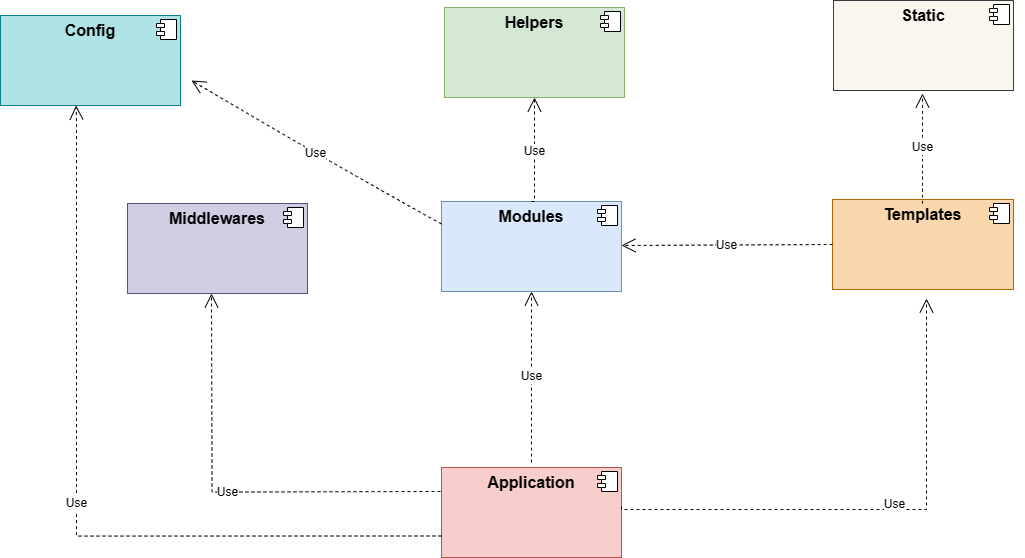

The diagram above was exported from draw.io. Its source (the exported page's mxGraphModel, read from the mxfile embedded in the PNG):
<mxGraphModel dx="1831" dy="836" grid="0" gridSize="10" guides="1" tooltips="1" connect="1" arrows="1" fold="1" page="0" pageScale="1" pageWidth="850" pageHeight="1100" math="0" shadow="0">
  <root>
    <mxCell id="0" />
    <mxCell id="1" parent="0" />
    <mxCell id="-ViPuhsLo3JvKx2cmyBX-1" value="&lt;p style=&quot;margin:0px;margin-top:6px;text-align:center;&quot;&gt;&lt;b&gt;Middlewares&lt;/b&gt;&lt;/p&gt;" style="align=left;overflow=fill;html=1;dropTarget=0;whiteSpace=wrap;fontSize=16;fillColor=#d0cee2;strokeColor=#56517e;" vertex="1" parent="1">
      <mxGeometry x="-143" y="207" width="180" height="90" as="geometry" />
    </mxCell>
    <mxCell id="-ViPuhsLo3JvKx2cmyBX-2" value="" style="shape=component;jettyWidth=8;jettyHeight=4;fontSize=16;" vertex="1" parent="-ViPuhsLo3JvKx2cmyBX-1">
      <mxGeometry x="1" width="20" height="20" relative="1" as="geometry">
        <mxPoint x="-24" y="4" as="offset" />
      </mxGeometry>
    </mxCell>
    <mxCell id="-ViPuhsLo3JvKx2cmyBX-5" value="&lt;p style=&quot;margin:0px;margin-top:6px;text-align:center;&quot;&gt;&lt;b&gt;Application&lt;/b&gt;&lt;/p&gt;&lt;p style=&quot;margin:0px;margin-top:6px;text-align:center;&quot;&gt;&lt;b&gt;&lt;br&gt;&lt;/b&gt;&lt;/p&gt;" style="align=left;overflow=fill;html=1;dropTarget=0;whiteSpace=wrap;fontSize=16;fillColor=#f8cecc;strokeColor=#b85450;" vertex="1" parent="1">
      <mxGeometry x="171" y="471" width="180" height="90" as="geometry" />
    </mxCell>
    <mxCell id="-ViPuhsLo3JvKx2cmyBX-6" value="" style="shape=component;jettyWidth=8;jettyHeight=4;fontSize=16;" vertex="1" parent="-ViPuhsLo3JvKx2cmyBX-5">
      <mxGeometry x="1" width="20" height="20" relative="1" as="geometry">
        <mxPoint x="-24" y="4" as="offset" />
      </mxGeometry>
    </mxCell>
    <mxCell id="-ViPuhsLo3JvKx2cmyBX-7" value="&lt;p style=&quot;margin:0px;margin-top:6px;text-align:center;&quot;&gt;&lt;b&gt;Config&lt;/b&gt;&lt;/p&gt;" style="align=left;overflow=fill;html=1;dropTarget=0;whiteSpace=wrap;fontSize=16;fillColor=#b0e3e6;strokeColor=#0e8088;" vertex="1" parent="1">
      <mxGeometry x="-270" y="19" width="180" height="90" as="geometry" />
    </mxCell>
    <mxCell id="-ViPuhsLo3JvKx2cmyBX-8" value="" style="shape=component;jettyWidth=8;jettyHeight=4;fontSize=16;" vertex="1" parent="-ViPuhsLo3JvKx2cmyBX-7">
      <mxGeometry x="1" width="20" height="20" relative="1" as="geometry">
        <mxPoint x="-24" y="4" as="offset" />
      </mxGeometry>
    </mxCell>
    <mxCell id="-ViPuhsLo3JvKx2cmyBX-9" value="&lt;p style=&quot;margin:0px;margin-top:6px;text-align:center;&quot;&gt;&lt;b&gt;Templates&lt;/b&gt;&lt;/p&gt;" style="align=left;overflow=fill;html=1;dropTarget=0;whiteSpace=wrap;fontSize=16;fillColor=#fad7ac;strokeColor=#b46504;" vertex="1" parent="1">
      <mxGeometry x="562" y="203" width="181" height="90" as="geometry" />
    </mxCell>
    <mxCell id="-ViPuhsLo3JvKx2cmyBX-10" value="" style="shape=component;jettyWidth=8;jettyHeight=4;fontSize=16;" vertex="1" parent="-ViPuhsLo3JvKx2cmyBX-9">
      <mxGeometry x="1" width="20" height="20" relative="1" as="geometry">
        <mxPoint x="-24" y="4" as="offset" />
      </mxGeometry>
    </mxCell>
    <mxCell id="-ViPuhsLo3JvKx2cmyBX-11" value="&lt;p style=&quot;margin:0px;margin-top:6px;text-align:center;&quot;&gt;&lt;b&gt;Helpers&lt;/b&gt;&lt;/p&gt;" style="align=left;overflow=fill;html=1;dropTarget=0;whiteSpace=wrap;fontSize=16;fillColor=#d5e8d4;strokeColor=#82b366;" vertex="1" parent="1">
      <mxGeometry x="174" y="11" width="180" height="90" as="geometry" />
    </mxCell>
    <mxCell id="-ViPuhsLo3JvKx2cmyBX-12" value="" style="shape=component;jettyWidth=8;jettyHeight=4;fontSize=16;" vertex="1" parent="-ViPuhsLo3JvKx2cmyBX-11">
      <mxGeometry x="1" width="20" height="20" relative="1" as="geometry">
        <mxPoint x="-24" y="4" as="offset" />
      </mxGeometry>
    </mxCell>
    <mxCell id="-ViPuhsLo3JvKx2cmyBX-13" value="&lt;p style=&quot;margin:0px;margin-top:6px;text-align:center;&quot;&gt;&lt;b&gt;Static&lt;/b&gt;&lt;/p&gt;" style="align=left;overflow=fill;html=1;dropTarget=0;whiteSpace=wrap;fontSize=16;fillColor=#f9f7ed;strokeColor=#36393d;" vertex="1" parent="1">
      <mxGeometry x="563" y="4" width="180" height="90" as="geometry" />
    </mxCell>
    <mxCell id="-ViPuhsLo3JvKx2cmyBX-14" value="" style="shape=component;jettyWidth=8;jettyHeight=4;fontSize=16;" vertex="1" parent="-ViPuhsLo3JvKx2cmyBX-13">
      <mxGeometry x="1" width="20" height="20" relative="1" as="geometry">
        <mxPoint x="-24" y="4" as="offset" />
      </mxGeometry>
    </mxCell>
    <mxCell id="-ViPuhsLo3JvKx2cmyBX-15" value="&lt;p style=&quot;margin:0px;margin-top:6px;text-align:center;&quot;&gt;&lt;b&gt;Modules&lt;/b&gt;&lt;/p&gt;" style="align=left;overflow=fill;html=1;dropTarget=0;whiteSpace=wrap;fontSize=16;fillColor=#dae8fc;strokeColor=#6c8ebf;" vertex="1" parent="1">
      <mxGeometry x="171" y="205" width="180" height="90" as="geometry" />
    </mxCell>
    <mxCell id="-ViPuhsLo3JvKx2cmyBX-16" value="" style="shape=component;jettyWidth=8;jettyHeight=4;fontSize=16;" vertex="1" parent="-ViPuhsLo3JvKx2cmyBX-15">
      <mxGeometry x="1" width="20" height="20" relative="1" as="geometry">
        <mxPoint x="-24" y="4" as="offset" />
      </mxGeometry>
    </mxCell>
    <mxCell id="-ViPuhsLo3JvKx2cmyBX-17" style="edgeStyle=none;curved=1;rounded=0;orthogonalLoop=1;jettySize=auto;html=1;exitX=1;exitY=0.75;exitDx=0;exitDy=0;fontSize=12;startSize=8;endSize=8;" edge="1" parent="1" source="-ViPuhsLo3JvKx2cmyBX-13" target="-ViPuhsLo3JvKx2cmyBX-13">
      <mxGeometry relative="1" as="geometry" />
    </mxCell>
    <mxCell id="-ViPuhsLo3JvKx2cmyBX-18" value="Use" style="endArrow=open;endSize=12;dashed=1;html=1;rounded=0;fontSize=12;edgeStyle=orthogonalEdgeStyle;entryX=0.395;entryY=0.989;entryDx=0;entryDy=0;entryPerimeter=0;" edge="1" parent="1">
      <mxGeometry width="160" relative="1" as="geometry">
        <mxPoint x="170" y="495" as="sourcePoint" />
        <mxPoint x="-59.00000000000009" y="297" as="targetPoint" />
      </mxGeometry>
    </mxCell>
    <mxCell id="-ViPuhsLo3JvKx2cmyBX-19" value="Use" style="endArrow=open;endSize=12;dashed=1;html=1;rounded=0;fontSize=12;edgeStyle=orthogonalEdgeStyle;" edge="1" parent="1">
      <mxGeometry x="0.0622" y="5" width="160" relative="1" as="geometry">
        <mxPoint x="351" y="510" as="sourcePoint" />
        <mxPoint x="656" y="302" as="targetPoint" />
        <Array as="points">
          <mxPoint x="656" y="513" />
        </Array>
        <mxPoint as="offset" />
      </mxGeometry>
    </mxCell>
    <mxCell id="-ViPuhsLo3JvKx2cmyBX-20" style="edgeStyle=none;curved=1;rounded=0;orthogonalLoop=1;jettySize=auto;html=1;exitX=1;exitY=0.5;exitDx=0;exitDy=0;fontSize=12;startSize=8;endSize=8;" edge="1" parent="1" source="-ViPuhsLo3JvKx2cmyBX-13" target="-ViPuhsLo3JvKx2cmyBX-13">
      <mxGeometry relative="1" as="geometry" />
    </mxCell>
    <mxCell id="-ViPuhsLo3JvKx2cmyBX-23" value="Use" style="endArrow=open;endSize=12;dashed=1;html=1;rounded=0;fontSize=12;entryX=0.5;entryY=1;entryDx=0;entryDy=0;exitX=0.5;exitY=0;exitDx=0;exitDy=0;edgeStyle=orthogonalEdgeStyle;" edge="1" parent="1" source="-ViPuhsLo3JvKx2cmyBX-15" target="-ViPuhsLo3JvKx2cmyBX-11">
      <mxGeometry width="160" relative="1" as="geometry">
        <mxPoint x="138" y="226" as="sourcePoint" />
        <mxPoint x="205" y="75" as="targetPoint" />
        <Array as="points">
          <mxPoint x="264" y="205" />
        </Array>
      </mxGeometry>
    </mxCell>
    <mxCell id="-ViPuhsLo3JvKx2cmyBX-24" value="Use" style="endArrow=open;endSize=12;dashed=1;html=1;rounded=0;fontSize=12;edgeStyle=orthogonalEdgeStyle;exitX=0;exitY=0.75;exitDx=0;exitDy=0;entryX=0.42;entryY=0.989;entryDx=0;entryDy=0;entryPerimeter=0;" edge="1" parent="1">
      <mxGeometry width="160" relative="1" as="geometry">
        <mxPoint x="171" y="539.49" as="sourcePoint" />
        <mxPoint x="-194.4000000000001" y="109.0000000000001" as="targetPoint" />
        <Array as="points">
          <mxPoint x="-194" y="540" />
          <mxPoint x="-194" y="125" />
        </Array>
      </mxGeometry>
    </mxCell>
    <mxCell id="cMs2nKxsU2JCfP5P6EQo-1" value="Use" style="endArrow=open;endSize=12;dashed=1;html=1;rounded=0;fontSize=12;curved=1;exitX=0;exitY=0.5;exitDx=0;exitDy=0;" edge="1" parent="1" source="-ViPuhsLo3JvKx2cmyBX-9">
      <mxGeometry width="160" relative="1" as="geometry">
        <mxPoint x="555" y="251" as="sourcePoint" />
        <mxPoint x="351" y="249" as="targetPoint" />
      </mxGeometry>
    </mxCell>
    <mxCell id="cMs2nKxsU2JCfP5P6EQo-2" value="Use" style="endArrow=open;endSize=12;dashed=1;html=1;rounded=0;fontSize=12;curved=1;" edge="1" parent="1">
      <mxGeometry width="160" relative="1" as="geometry">
        <mxPoint x="652" y="207" as="sourcePoint" />
        <mxPoint x="652" y="97" as="targetPoint" />
      </mxGeometry>
    </mxCell>
    <mxCell id="cMs2nKxsU2JCfP5P6EQo-3" value="Use" style="endArrow=open;endSize=12;dashed=1;html=1;rounded=0;fontSize=12;curved=1;" edge="1" parent="1" target="-ViPuhsLo3JvKx2cmyBX-15">
      <mxGeometry width="160" relative="1" as="geometry">
        <mxPoint x="261" y="466" as="sourcePoint" />
        <mxPoint x="284" y="262" as="targetPoint" />
      </mxGeometry>
    </mxCell>
    <mxCell id="cMs2nKxsU2JCfP5P6EQo-4" value="Use" style="endArrow=open;endSize=12;dashed=1;html=1;rounded=0;fontSize=12;curved=1;exitX=0;exitY=0.25;exitDx=0;exitDy=0;" edge="1" parent="1" source="-ViPuhsLo3JvKx2cmyBX-15">
      <mxGeometry width="160" relative="1" as="geometry">
        <mxPoint x="-103" y="10" as="sourcePoint" />
        <mxPoint x="-79" y="84" as="targetPoint" />
        <Array as="points">
          <mxPoint x="51" y="161" />
        </Array>
      </mxGeometry>
    </mxCell>
  </root>
</mxGraphModel>